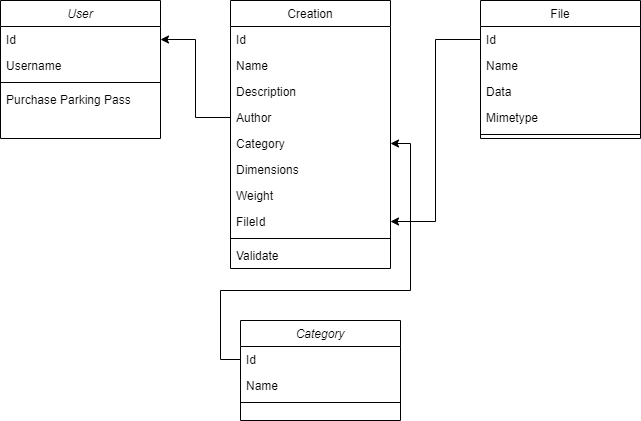

The diagram above was exported from draw.io. Its source (the exported page's mxGraphModel, read from the mxfile embedded in the PNG):
<mxGraphModel dx="1422" dy="882" grid="1" gridSize="10" guides="1" tooltips="1" connect="1" arrows="1" fold="1" page="1" pageScale="1" pageWidth="827" pageHeight="1169" math="0" shadow="0">
  <root>
    <mxCell id="WIyWlLk6GJQsqaUBKTNV-0" />
    <mxCell id="WIyWlLk6GJQsqaUBKTNV-1" parent="WIyWlLk6GJQsqaUBKTNV-0" />
    <mxCell id="zkfFHV4jXpPFQw0GAbJ--0" value="User" style="swimlane;fontStyle=2;align=center;verticalAlign=top;childLayout=stackLayout;horizontal=1;startSize=26;horizontalStack=0;resizeParent=1;resizeLast=0;collapsible=1;marginBottom=0;rounded=0;shadow=0;strokeWidth=1;" parent="WIyWlLk6GJQsqaUBKTNV-1" vertex="1">
      <mxGeometry x="120" y="120" width="160" height="138" as="geometry">
        <mxRectangle x="230" y="140" width="160" height="26" as="alternateBounds" />
      </mxGeometry>
    </mxCell>
    <mxCell id="zkfFHV4jXpPFQw0GAbJ--1" value="Id" style="text;align=left;verticalAlign=top;spacingLeft=4;spacingRight=4;overflow=hidden;rotatable=0;points=[[0,0.5],[1,0.5]];portConstraint=eastwest;" parent="zkfFHV4jXpPFQw0GAbJ--0" vertex="1">
      <mxGeometry y="26" width="160" height="26" as="geometry" />
    </mxCell>
    <mxCell id="zkfFHV4jXpPFQw0GAbJ--2" value="Username" style="text;align=left;verticalAlign=top;spacingLeft=4;spacingRight=4;overflow=hidden;rotatable=0;points=[[0,0.5],[1,0.5]];portConstraint=eastwest;rounded=0;shadow=0;html=0;" parent="zkfFHV4jXpPFQw0GAbJ--0" vertex="1">
      <mxGeometry y="52" width="160" height="26" as="geometry" />
    </mxCell>
    <mxCell id="zkfFHV4jXpPFQw0GAbJ--4" value="" style="line;html=1;strokeWidth=1;align=left;verticalAlign=middle;spacingTop=-1;spacingLeft=3;spacingRight=3;rotatable=0;labelPosition=right;points=[];portConstraint=eastwest;" parent="zkfFHV4jXpPFQw0GAbJ--0" vertex="1">
      <mxGeometry y="78" width="160" height="8" as="geometry" />
    </mxCell>
    <mxCell id="zkfFHV4jXpPFQw0GAbJ--5" value="Purchase Parking Pass" style="text;align=left;verticalAlign=top;spacingLeft=4;spacingRight=4;overflow=hidden;rotatable=0;points=[[0,0.5],[1,0.5]];portConstraint=eastwest;" parent="zkfFHV4jXpPFQw0GAbJ--0" vertex="1">
      <mxGeometry y="86" width="160" height="26" as="geometry" />
    </mxCell>
    <mxCell id="zkfFHV4jXpPFQw0GAbJ--17" value="Creation" style="swimlane;fontStyle=0;align=center;verticalAlign=top;childLayout=stackLayout;horizontal=1;startSize=26;horizontalStack=0;resizeParent=1;resizeLast=0;collapsible=1;marginBottom=0;rounded=0;shadow=0;strokeWidth=1;" parent="WIyWlLk6GJQsqaUBKTNV-1" vertex="1">
      <mxGeometry x="350" y="120" width="160" height="268" as="geometry">
        <mxRectangle x="508" y="120" width="160" height="26" as="alternateBounds" />
      </mxGeometry>
    </mxCell>
    <mxCell id="zkfFHV4jXpPFQw0GAbJ--18" value="Id" style="text;align=left;verticalAlign=top;spacingLeft=4;spacingRight=4;overflow=hidden;rotatable=0;points=[[0,0.5],[1,0.5]];portConstraint=eastwest;" parent="zkfFHV4jXpPFQw0GAbJ--17" vertex="1">
      <mxGeometry y="26" width="160" height="26" as="geometry" />
    </mxCell>
    <mxCell id="zkfFHV4jXpPFQw0GAbJ--19" value="Name" style="text;align=left;verticalAlign=top;spacingLeft=4;spacingRight=4;overflow=hidden;rotatable=0;points=[[0,0.5],[1,0.5]];portConstraint=eastwest;rounded=0;shadow=0;html=0;" parent="zkfFHV4jXpPFQw0GAbJ--17" vertex="1">
      <mxGeometry y="52" width="160" height="26" as="geometry" />
    </mxCell>
    <mxCell id="zkfFHV4jXpPFQw0GAbJ--20" value="Description" style="text;align=left;verticalAlign=top;spacingLeft=4;spacingRight=4;overflow=hidden;rotatable=0;points=[[0,0.5],[1,0.5]];portConstraint=eastwest;rounded=0;shadow=0;html=0;" parent="zkfFHV4jXpPFQw0GAbJ--17" vertex="1">
      <mxGeometry y="78" width="160" height="26" as="geometry" />
    </mxCell>
    <mxCell id="zkfFHV4jXpPFQw0GAbJ--21" value="Author" style="text;align=left;verticalAlign=top;spacingLeft=4;spacingRight=4;overflow=hidden;rotatable=0;points=[[0,0.5],[1,0.5]];portConstraint=eastwest;rounded=0;shadow=0;html=0;" parent="zkfFHV4jXpPFQw0GAbJ--17" vertex="1">
      <mxGeometry y="104" width="160" height="26" as="geometry" />
    </mxCell>
    <mxCell id="zkfFHV4jXpPFQw0GAbJ--22" value="Category" style="text;align=left;verticalAlign=top;spacingLeft=4;spacingRight=4;overflow=hidden;rotatable=0;points=[[0,0.5],[1,0.5]];portConstraint=eastwest;rounded=0;shadow=0;html=0;" parent="zkfFHV4jXpPFQw0GAbJ--17" vertex="1">
      <mxGeometry y="130" width="160" height="26" as="geometry" />
    </mxCell>
    <mxCell id="QsvqElSO_YJmYhi1xRHU-18" value="Dimensions" style="text;align=left;verticalAlign=top;spacingLeft=4;spacingRight=4;overflow=hidden;rotatable=0;points=[[0,0.5],[1,0.5]];portConstraint=eastwest;rounded=0;shadow=0;html=0;" vertex="1" parent="zkfFHV4jXpPFQw0GAbJ--17">
      <mxGeometry y="156" width="160" height="26" as="geometry" />
    </mxCell>
    <mxCell id="QsvqElSO_YJmYhi1xRHU-19" value="Weight" style="text;align=left;verticalAlign=top;spacingLeft=4;spacingRight=4;overflow=hidden;rotatable=0;points=[[0,0.5],[1,0.5]];portConstraint=eastwest;rounded=0;shadow=0;html=0;" vertex="1" parent="zkfFHV4jXpPFQw0GAbJ--17">
      <mxGeometry y="182" width="160" height="26" as="geometry" />
    </mxCell>
    <mxCell id="QsvqElSO_YJmYhi1xRHU-20" value="FileId" style="text;align=left;verticalAlign=top;spacingLeft=4;spacingRight=4;overflow=hidden;rotatable=0;points=[[0,0.5],[1,0.5]];portConstraint=eastwest;rounded=0;shadow=0;html=0;" vertex="1" parent="zkfFHV4jXpPFQw0GAbJ--17">
      <mxGeometry y="208" width="160" height="26" as="geometry" />
    </mxCell>
    <mxCell id="zkfFHV4jXpPFQw0GAbJ--23" value="" style="line;html=1;strokeWidth=1;align=left;verticalAlign=middle;spacingTop=-1;spacingLeft=3;spacingRight=3;rotatable=0;labelPosition=right;points=[];portConstraint=eastwest;" parent="zkfFHV4jXpPFQw0GAbJ--17" vertex="1">
      <mxGeometry y="234" width="160" height="8" as="geometry" />
    </mxCell>
    <mxCell id="zkfFHV4jXpPFQw0GAbJ--24" value="Validate" style="text;align=left;verticalAlign=top;spacingLeft=4;spacingRight=4;overflow=hidden;rotatable=0;points=[[0,0.5],[1,0.5]];portConstraint=eastwest;" parent="zkfFHV4jXpPFQw0GAbJ--17" vertex="1">
      <mxGeometry y="242" width="160" height="26" as="geometry" />
    </mxCell>
    <mxCell id="QsvqElSO_YJmYhi1xRHU-1" value="File" style="swimlane;fontStyle=0;align=center;verticalAlign=top;childLayout=stackLayout;horizontal=1;startSize=26;horizontalStack=0;resizeParent=1;resizeLast=0;collapsible=1;marginBottom=0;rounded=0;shadow=0;strokeWidth=1;" vertex="1" parent="WIyWlLk6GJQsqaUBKTNV-1">
      <mxGeometry x="600" y="120" width="160" height="138" as="geometry">
        <mxRectangle x="508" y="120" width="160" height="26" as="alternateBounds" />
      </mxGeometry>
    </mxCell>
    <mxCell id="QsvqElSO_YJmYhi1xRHU-2" value="Id" style="text;align=left;verticalAlign=top;spacingLeft=4;spacingRight=4;overflow=hidden;rotatable=0;points=[[0,0.5],[1,0.5]];portConstraint=eastwest;" vertex="1" parent="QsvqElSO_YJmYhi1xRHU-1">
      <mxGeometry y="26" width="160" height="26" as="geometry" />
    </mxCell>
    <mxCell id="QsvqElSO_YJmYhi1xRHU-3" value="Name" style="text;align=left;verticalAlign=top;spacingLeft=4;spacingRight=4;overflow=hidden;rotatable=0;points=[[0,0.5],[1,0.5]];portConstraint=eastwest;rounded=0;shadow=0;html=0;" vertex="1" parent="QsvqElSO_YJmYhi1xRHU-1">
      <mxGeometry y="52" width="160" height="26" as="geometry" />
    </mxCell>
    <mxCell id="QsvqElSO_YJmYhi1xRHU-4" value="Data" style="text;align=left;verticalAlign=top;spacingLeft=4;spacingRight=4;overflow=hidden;rotatable=0;points=[[0,0.5],[1,0.5]];portConstraint=eastwest;rounded=0;shadow=0;html=0;" vertex="1" parent="QsvqElSO_YJmYhi1xRHU-1">
      <mxGeometry y="78" width="160" height="26" as="geometry" />
    </mxCell>
    <mxCell id="QsvqElSO_YJmYhi1xRHU-5" value="Mimetype" style="text;align=left;verticalAlign=top;spacingLeft=4;spacingRight=4;overflow=hidden;rotatable=0;points=[[0,0.5],[1,0.5]];portConstraint=eastwest;rounded=0;shadow=0;html=0;" vertex="1" parent="QsvqElSO_YJmYhi1xRHU-1">
      <mxGeometry y="104" width="160" height="26" as="geometry" />
    </mxCell>
    <mxCell id="QsvqElSO_YJmYhi1xRHU-8" value="" style="line;html=1;strokeWidth=1;align=left;verticalAlign=middle;spacingTop=-1;spacingLeft=3;spacingRight=3;rotatable=0;labelPosition=right;points=[];portConstraint=eastwest;" vertex="1" parent="QsvqElSO_YJmYhi1xRHU-1">
      <mxGeometry y="130" width="160" height="8" as="geometry" />
    </mxCell>
    <mxCell id="QsvqElSO_YJmYhi1xRHU-11" value="Category" style="swimlane;fontStyle=2;align=center;verticalAlign=top;childLayout=stackLayout;horizontal=1;startSize=26;horizontalStack=0;resizeParent=1;resizeLast=0;collapsible=1;marginBottom=0;rounded=0;shadow=0;strokeWidth=1;" vertex="1" parent="WIyWlLk6GJQsqaUBKTNV-1">
      <mxGeometry x="360" y="440" width="160" height="100" as="geometry">
        <mxRectangle x="230" y="140" width="160" height="26" as="alternateBounds" />
      </mxGeometry>
    </mxCell>
    <mxCell id="QsvqElSO_YJmYhi1xRHU-12" value="Id" style="text;align=left;verticalAlign=top;spacingLeft=4;spacingRight=4;overflow=hidden;rotatable=0;points=[[0,0.5],[1,0.5]];portConstraint=eastwest;" vertex="1" parent="QsvqElSO_YJmYhi1xRHU-11">
      <mxGeometry y="26" width="160" height="26" as="geometry" />
    </mxCell>
    <mxCell id="QsvqElSO_YJmYhi1xRHU-13" value="Name" style="text;align=left;verticalAlign=top;spacingLeft=4;spacingRight=4;overflow=hidden;rotatable=0;points=[[0,0.5],[1,0.5]];portConstraint=eastwest;rounded=0;shadow=0;html=0;" vertex="1" parent="QsvqElSO_YJmYhi1xRHU-11">
      <mxGeometry y="52" width="160" height="26" as="geometry" />
    </mxCell>
    <mxCell id="QsvqElSO_YJmYhi1xRHU-15" value="" style="line;html=1;strokeWidth=1;align=left;verticalAlign=middle;spacingTop=-1;spacingLeft=3;spacingRight=3;rotatable=0;labelPosition=right;points=[];portConstraint=eastwest;" vertex="1" parent="QsvqElSO_YJmYhi1xRHU-11">
      <mxGeometry y="78" width="160" height="8" as="geometry" />
    </mxCell>
    <mxCell id="QsvqElSO_YJmYhi1xRHU-17" style="edgeStyle=orthogonalEdgeStyle;rounded=0;orthogonalLoop=1;jettySize=auto;html=1;" edge="1" parent="WIyWlLk6GJQsqaUBKTNV-1" source="zkfFHV4jXpPFQw0GAbJ--21" target="zkfFHV4jXpPFQw0GAbJ--1">
      <mxGeometry relative="1" as="geometry" />
    </mxCell>
    <mxCell id="QsvqElSO_YJmYhi1xRHU-21" style="edgeStyle=orthogonalEdgeStyle;rounded=0;orthogonalLoop=1;jettySize=auto;html=1;" edge="1" parent="WIyWlLk6GJQsqaUBKTNV-1" source="QsvqElSO_YJmYhi1xRHU-2" target="QsvqElSO_YJmYhi1xRHU-20">
      <mxGeometry relative="1" as="geometry" />
    </mxCell>
    <mxCell id="QsvqElSO_YJmYhi1xRHU-22" style="edgeStyle=orthogonalEdgeStyle;rounded=0;orthogonalLoop=1;jettySize=auto;html=1;" edge="1" parent="WIyWlLk6GJQsqaUBKTNV-1" source="QsvqElSO_YJmYhi1xRHU-12" target="zkfFHV4jXpPFQw0GAbJ--22">
      <mxGeometry relative="1" as="geometry">
        <Array as="points">
          <mxPoint x="340" y="479" />
          <mxPoint x="340" y="410" />
          <mxPoint x="530" y="410" />
          <mxPoint x="530" y="263" />
        </Array>
      </mxGeometry>
    </mxCell>
  </root>
</mxGraphModel>